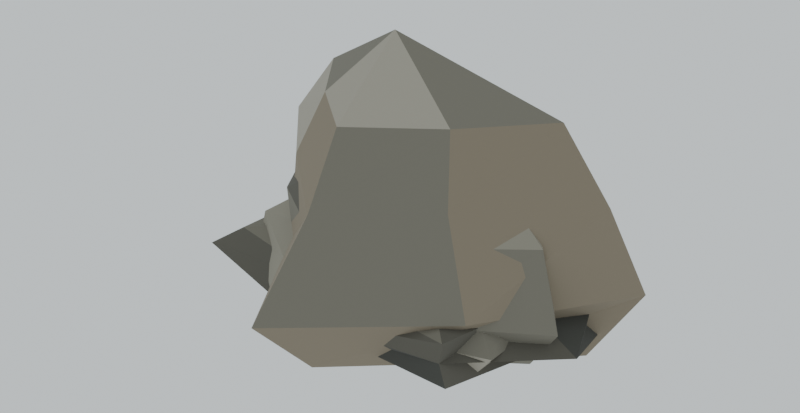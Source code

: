 # Source: river-stones.blend  (saved by Blender 5.2.44; exported with 4.5.12 LTS)
import bpy
from mathutils import Matrix  # noqa: F401  (used for matrix-valued properties, if any)

bpy.ops.wm.read_factory_settings(use_empty=True)
scene = bpy.context.scene
scene.name = 'Scene'

# ---- collections
col_collection = bpy.data.collections.new('Collection'); scene.collection.children.link(col_collection)

# ---- images (referenced by path relative to the original .blend; pixels are not part of the script)
import os
ASSET_DIR = os.environ.get("B2B_ASSET_DIR", "")  # directory of the original .blend (textures are referenced by path, not embedded)
HERE = os.path.dirname(os.path.abspath(__file__))  # packed textures are extracted next to this script under _unpacked/

def load_image(name, relpath, width, height, colorspace="sRGB"):
    """Load a texture the original file referenced (path relative to the .blend, or extracted next to this script)."""
    p = next((c for c in (os.path.join(HERE, relpath), os.path.join(ASSET_DIR, relpath)) if relpath and os.path.exists(c)), "")
    if p:
        img = bpy.data.images.load(p, check_existing=True)
        img.name = name
    else:  # same state as the original file: an image datablock whose file is absent (Cycles renders it pink)
        img = bpy.data.images.new(name, width, height)
        img.source = "FILE"
        img.filepath = "//" + (relpath or name)
    img.colorspace_settings.name = colorspace
    return img
img_river_stone_palette = load_image('river_stone_palette', '_unpacked/river_stone_palette.fc5d833c.png', 256, 256, 'sRGB')

# ---- materials (node trees are filled in below, after node groups)
mat_river_stone = bpy.data.materials.new('river-stone')
mat_river_stone.use_backface_culling = True

# ---- material node trees
mat_river_stone.use_nodes = True; mat_river_stone.node_tree.nodes.clear()
_N = mat_river_stone.node_tree.nodes; _L = mat_river_stone.node_tree.links
n0 = _N.new('ShaderNodeBsdfPrincipled'); n0.name = 'Principled BSDF'; n0.location = (-200, 100)
n0.inputs[2].default_value = 0.92
n0.inputs[10].default_value = 0.005
n1 = _N.new('ShaderNodeOutputMaterial'); n1.name = 'Material Output'; n1.location = (200, 100)
n2 = _N.new('ShaderNodeTexImage'); n2.name = 'Image Texture'; n2.location = (-320, 260)
n2.image = img_river_stone_palette
n2.interpolation = 'Closest'
_L.new(n0.outputs[0], n1.inputs[0])
_L.new(n2.outputs[0], n0.inputs[0])
n1.is_active_output = True

# ---- world
world_world = bpy.data.worlds.new('World'); scene.world = world_world
world_world.use_nodes = True; world_world.node_tree.nodes.clear()
_N = world_world.node_tree.nodes; _L = world_world.node_tree.links
n0 = _N.new('ShaderNodeOutputWorld'); n0.name = 'World Output'; n0.location = (200, 100)
n1 = _N.new('ShaderNodeBackground'); n1.name = 'Background'; n1.location = (-200, 100)
n1.inputs[0].default_value = (0.72, 0.78, 0.8, 1.0)
_L.new(n1.outputs[0], n0.inputs[0])
n0.is_active_output = True
world_world.color = (0.05088, 0.05088, 0.05088)
world_world.sun_shadow_jitter_overblur = 0.0

# ---- meshes
me_river_stone_a = bpy.data.meshes.new('River_Stone_A')
me_river_stone_a.from_pydata([(0.3463, 0.01442, -0.026), (0.254, 0.1825, -0.026), (0.03853, 0.2365, -0.026), (-0.2072, 0.2118, -0.026), (-0.3613, 0.06916, -0.026), (-0.3701, -0.1152, -0.026), (-0.1514, -0.2263, -0.026), (0.09656, -0.245, -0.026), (0.3209, -0.1738, -0.026), (0.3797, 0.0198, 0.0468), (0.3216, 0.2231, 0.0468), (0.02849, 0.2743, 0.0468), (-0.2631, 0.285, 0.0468), (-0.4517, 0.08985, 0.0468), (-0.4024, -0.1375, 0.0468), (-0.2025, -0.2933, 0.0468), (0.1099, -0.2793, 0.0468), (0.3762, -0.189, 0.0468), (0.3358, 0.02053, 0.1352), (0.306, 0.2224, 0.1352), (0.04277, 0.2721, 0.1352), (-0.1971, 0.2135, 0.1352), (-0.3353, 0.06946, 0.1352), (-0.3881, -0.1251, 0.1352), (-0.1721, -0.2704, 0.1352), (0.1265, -0.3221, 0.1352), (0.2843, -0.142, 0.1352), (0.2662, 0.0117, 0.2028), (0.2151, 0.1525, 0.2028), (0.02767, 0.1685, 0.2028), (-0.1724, 0.1732, 0.2028), (-0.2208, 0.04266, 0.2028), (-0.2928, -0.09444, 0.2028), (-0.1247, -0.1911, 0.2028), (0.06659, -0.1989, 0.2028), (0.2086, -0.1041, 0.2028), (0.04576, 0.007034, 0.26), (0.0, 0.0, -0.0572)], [], [(0, 1, 10, 9), (1, 2, 11, 10), (2, 3, 12, 11), (3, 4, 13, 12), (4, 5, 14, 13), (5, 6, 15, 14), (6, 7, 16, 15), (7, 8, 17, 16), (8, 0, 9, 17), (9, 10, 19, 18), (10, 11, 20, 19), (11, 12, 21, 20), (12, 13, 22, 21), (13, 14, 23, 22), (14, 15, 24, 23), (15, 16, 25, 24), (16, 17, 26, 25), (17, 9, 18, 26), (18, 19, 28, 27), (19, 20, 29, 28), (20, 21, 30, 29), (21, 22, 31, 30), (22, 23, 32, 31), (23, 24, 33, 32), (24, 25, 34, 33), (25, 26, 35, 34), (26, 18, 27, 35), (27, 28, 36), (1, 0, 37), (28, 29, 36), (2, 1, 37), (29, 30, 36), (3, 2, 37), (30, 31, 36), (4, 3, 37), (31, 32, 36), (5, 4, 37), (32, 33, 36), (6, 5, 37), (33, 34, 36), (7, 6, 37), (34, 35, 36), (8, 7, 37), (35, 27, 36), (0, 8, 37)])
_uv = me_river_stone_a.uv_layers.new(name='UVMap')
_uv.uv.foreach_set('vector', [0.1875, 0.0625, 0.1875, 0.0625, 0.1875, 0.0625, 0.1875, 0.0625, 0.1875, 0.0625, 0.1875, 0.0625, 0.1875, 0.0625, 0.1875, 0.0625, 0.4375, 0.0625, 0.4375, 0.0625, 0.4375, 0.0625, 0.4375, 0.0625, 0.1875, 0.0625, 0.1875, 0.0625, 0.1875, 0.0625, 0.1875, 0.0625, 0.1875, 0.0625, 0.1875, 0.0625, 0.1875, 0.0625, 0.1875, 0.0625, 0.1875, 0.0625, 0.1875, 0.0625, 0.1875, 0.0625, 0.1875, 0.0625, 0.3125, 0.0625, 0.3125, 0.0625, 0.3125, 0.0625, 0.3125, 0.0625, 0.4375, 0.0625, 0.4375, 0.0625, 0.4375, 0.0625, 0.4375, 0.0625, 0.3125, 0.0625, 0.3125, 0.0625, 0.3125, 0.0625, 0.3125, 0.0625, 0.3125, 0.0625, 0.3125, 0.0625, 0.3125, 0.0625, 0.3125, 0.0625, 0.3125, 0.0625, 0.3125, 0.0625, 0.3125, 0.0625, 0.3125, 0.0625, 0.1875, 0.0625, 0.1875, 0.0625, 0.1875, 0.0625, 0.1875, 0.0625, 0.1875, 0.0625, 0.1875, 0.0625, 0.1875, 0.0625, 0.1875, 0.0625, 0.3125, 0.0625, 0.3125, 0.0625, 0.3125, 0.0625, 0.3125, 0.0625, 0.3125, 0.0625, 0.3125, 0.0625, 0.3125, 0.0625, 0.3125, 0.0625, 0.1875, 0.0625, 0.1875, 0.0625, 0.1875, 0.0625, 0.1875, 0.0625, 0.1875, 0.0625, 0.1875, 0.0625, 0.1875, 0.0625, 0.1875, 0.0625, 0.1875, 0.0625, 0.1875, 0.0625, 0.1875, 0.0625, 0.1875, 0.0625, 0.3125, 0.0625, 0.3125, 0.0625, 0.3125, 0.0625, 0.3125, 0.0625, 0.3125, 0.0625, 0.3125, 0.0625, 0.3125, 0.0625, 0.3125, 0.0625, 0.4375, 0.0625, 0.4375, 0.0625, 0.4375, 0.0625, 0.4375, 0.0625, 0.3125, 0.0625, 0.3125, 0.0625, 0.3125, 0.0625, 0.3125, 0.0625, 0.1875, 0.0625, 0.1875, 0.0625, 0.1875, 0.0625, 0.1875, 0.0625, 0.3125, 0.0625, 0.3125, 0.0625, 0.3125, 0.0625, 0.3125, 0.0625, 0.4375, 0.0625, 0.4375, 0.0625, 0.4375, 0.0625, 0.4375, 0.0625, 0.1875, 0.0625, 0.1875, 0.0625, 0.1875, 0.0625, 0.1875, 0.0625, 0.1875, 0.0625, 0.1875, 0.0625, 0.1875, 0.0625, 0.1875, 0.0625, 0.4375, 0.0625, 0.4375, 0.0625, 0.4375, 0.0625, 0.6875, 0.0625, 0.6875, 0.0625, 0.6875, 0.0625, 0.4375, 0.0625, 0.4375, 0.0625, 0.4375, 0.0625, 0.6875, 0.0625, 0.6875, 0.0625, 0.6875, 0.0625, 0.4375, 0.0625, 0.4375, 0.0625, 0.4375, 0.0625, 0.6875, 0.0625, 0.6875, 0.0625, 0.6875, 0.0625, 0.4375, 0.0625, 0.4375, 0.0625, 0.4375, 0.0625, 0.6875, 0.0625, 0.6875, 0.0625, 0.6875, 0.0625, 0.4375, 0.0625, 0.4375, 0.0625, 0.4375, 0.0625, 0.6875, 0.0625, 0.6875, 0.0625, 0.6875, 0.0625, 0.3125, 0.0625, 0.3125, 0.0625, 0.3125, 0.0625, 0.6875, 0.0625, 0.6875, 0.0625, 0.6875, 0.0625, 0.4375, 0.0625, 0.4375, 0.0625, 0.4375, 0.0625, 0.6875, 0.0625, 0.6875, 0.0625, 0.6875, 0.0625, 0.3125, 0.0625, 0.3125, 0.0625, 0.3125, 0.0625, 0.6875, 0.0625, 0.6875, 0.0625, 0.6875, 0.0625, 0.4375, 0.0625, 0.4375, 0.0625, 0.4375, 0.0625, 0.6875, 0.0625, 0.6875, 0.0625, 0.6875, 0.0625])
me_river_stone_a.materials.append(mat_river_stone)
me_river_stone_a.update()
me_river_stone_b = bpy.data.meshes.new('River_Stone_B')
me_river_stone_b.from_pydata([(-0.1608, 0.1984, -0.052), (-0.3732, 0.05675, -0.052), (-0.1954, -0.1268, -0.052), (-0.05106, -0.2905, -0.052), (0.1424, -0.1938, -0.052), (0.374, -0.02708, -0.052), (0.2465, 0.1674, -0.052), (0.03441, 0.3444, -0.052), (-0.1833, 0.24, 0.0936), (-0.488, 0.07323, 0.0936), (-0.2603, -0.1517, 0.0936), (-0.05363, -0.4029, 0.0936), (0.2083, -0.2476, 0.0936), (0.4724, -0.07828, 0.0936), (0.2142, 0.1618, 0.0936), (0.07081, 0.3741, 0.0936), (-0.1671, 0.209, 0.2704), (-0.3955, 0.0648, 0.2704), (-0.2436, -0.1822, 0.2704), (-0.03446, -0.3184, 0.2704), (0.1901, -0.2141, 0.2704), (0.4013, -0.04753, 0.2704), (0.2496, 0.157, 0.2704), (0.07094, 0.3469, 0.2704), (-0.1147, 0.1487, 0.4056), (-0.2519, 0.0483, 0.4056), (-0.1447, -0.1051, 0.4056), (-0.0333, -0.2635, 0.4056), (0.1257, -0.1474, 0.4056), (0.2661, -0.04518, 0.4056), (0.1725, 0.132, 0.4056), (0.03664, 0.2386, 0.4056), (0.06582, 0.005786, 0.52), (0.0, 0.0, -0.1144)], [], [(0, 1, 9, 8), (1, 2, 10, 9), (2, 3, 11, 10), (3, 4, 12, 11), (4, 5, 13, 12), (5, 6, 14, 13), (6, 7, 15, 14), (7, 0, 8, 15), (8, 9, 17, 16), (9, 10, 18, 17), (10, 11, 19, 18), (11, 12, 20, 19), (12, 13, 21, 20), (13, 14, 22, 21), (14, 15, 23, 22), (15, 8, 16, 23), (16, 17, 25, 24), (17, 18, 26, 25), (18, 19, 27, 26), (19, 20, 28, 27), (20, 21, 29, 28), (21, 22, 30, 29), (22, 23, 31, 30), (23, 16, 24, 31), (24, 25, 32), (1, 0, 33), (25, 26, 32), (2, 1, 33), (26, 27, 32), (3, 2, 33), (27, 28, 32), (4, 3, 33), (28, 29, 32), (5, 4, 33), (29, 30, 32), (6, 5, 33), (30, 31, 32), (7, 6, 33), (31, 24, 32), (0, 7, 33)])
_uv = me_river_stone_b.uv_layers.new(name='UVMap')
_uv.uv.foreach_set('vector', [0.3125, 0.0625, 0.3125, 0.0625, 0.3125, 0.0625, 0.3125, 0.0625, 0.0625, 0.0625, 0.0625, 0.0625, 0.0625, 0.0625, 0.0625, 0.0625, 0.0625, 0.0625, 0.0625, 0.0625, 0.0625, 0.0625, 0.0625, 0.0625, 0.3125, 0.0625, 0.3125, 0.0625, 0.3125, 0.0625, 0.3125, 0.0625, 0.1875, 0.0625, 0.1875, 0.0625, 0.1875, 0.0625, 0.1875, 0.0625, 0.1875, 0.0625, 0.1875, 0.0625, 0.1875, 0.0625, 0.1875, 0.0625, 0.0625, 0.0625, 0.0625, 0.0625, 0.0625, 0.0625, 0.0625, 0.0625, 0.3125, 0.0625, 0.3125, 0.0625, 0.3125, 0.0625, 0.3125, 0.0625, 0.0625, 0.0625, 0.0625, 0.0625, 0.0625, 0.0625, 0.0625, 0.0625, 0.0625, 0.0625, 0.0625, 0.0625, 0.0625, 0.0625, 0.0625, 0.0625, 0.1875, 0.0625, 0.1875, 0.0625, 0.1875, 0.0625, 0.1875, 0.0625, 0.1875, 0.0625, 0.1875, 0.0625, 0.1875, 0.0625, 0.1875, 0.0625, 0.1875, 0.0625, 0.1875, 0.0625, 0.1875, 0.0625, 0.1875, 0.0625, 0.1875, 0.0625, 0.1875, 0.0625, 0.1875, 0.0625, 0.1875, 0.0625, 0.1875, 0.0625, 0.1875, 0.0625, 0.1875, 0.0625, 0.1875, 0.0625, 0.1875, 0.0625, 0.1875, 0.0625, 0.1875, 0.0625, 0.1875, 0.0625, 0.0625, 0.0625, 0.0625, 0.0625, 0.0625, 0.0625, 0.0625, 0.0625, 0.0625, 0.0625, 0.0625, 0.0625, 0.0625, 0.0625, 0.0625, 0.0625, 0.0625, 0.0625, 0.0625, 0.0625, 0.0625, 0.0625, 0.0625, 0.0625, 0.0625, 0.0625, 0.0625, 0.0625, 0.0625, 0.0625, 0.0625, 0.0625, 0.3125, 0.0625, 0.3125, 0.0625, 0.3125, 0.0625, 0.3125, 0.0625, 0.3125, 0.0625, 0.3125, 0.0625, 0.3125, 0.0625, 0.3125, 0.0625, 0.1875, 0.0625, 0.1875, 0.0625, 0.1875, 0.0625, 0.1875, 0.0625, 0.0625, 0.0625, 0.0625, 0.0625, 0.0625, 0.0625, 0.0625, 0.0625, 0.1875, 0.0625, 0.1875, 0.0625, 0.1875, 0.0625, 0.6875, 0.0625, 0.6875, 0.0625, 0.6875, 0.0625, 0.3125, 0.0625, 0.3125, 0.0625, 0.3125, 0.0625, 0.6875, 0.0625, 0.6875, 0.0625, 0.6875, 0.0625, 0.3125, 0.0625, 0.3125, 0.0625, 0.3125, 0.0625, 0.6875, 0.0625, 0.6875, 0.0625, 0.6875, 0.0625, 0.1875, 0.0625, 0.1875, 0.0625, 0.1875, 0.0625, 0.6875, 0.0625, 0.6875, 0.0625, 0.6875, 0.0625, 0.3125, 0.0625, 0.3125, 0.0625, 0.3125, 0.0625, 0.6875, 0.0625, 0.6875, 0.0625, 0.6875, 0.0625, 0.3125, 0.0625, 0.3125, 0.0625, 0.3125, 0.0625, 0.6875, 0.0625, 0.6875, 0.0625, 0.6875, 0.0625, 0.3125, 0.0625, 0.3125, 0.0625, 0.3125, 0.0625, 0.6875, 0.0625, 0.6875, 0.0625, 0.6875, 0.0625, 0.3125, 0.0625, 0.3125, 0.0625, 0.3125, 0.0625, 0.6875, 0.0625, 0.6875, 0.0625, 0.6875, 0.0625])
me_river_stone_b.materials.append(mat_river_stone)
me_river_stone_b.update()
me_river_stone_c = bpy.data.meshes.new('River_Stone_C')
me_river_stone_c.from_pydata([(0.05572, 0.2789, -0.019), (-0.2956, 0.2796, -0.019), (-0.4189, 0.03737, -0.019), (-0.4491, -0.1821, -0.019), (-0.07538, -0.2672, -0.019), (0.3092, -0.2649, -0.019), (0.3809, -0.03367, -0.019), (0.4465, 0.2054, -0.019), (0.06603, 0.321, 0.0342), (-0.3291, 0.3066, 0.0342), (-0.4392, 0.03588, 0.0342), (-0.5105, -0.2084, 0.0342), (-0.08254, -0.3243, 0.0342), (0.2859, -0.2586, 0.0342), (0.5076, -0.04922, 0.0342), (0.4088, 0.1874, 0.0342), (0.06491, 0.2254, 0.0988), (-0.3126, 0.2746, 0.0988), (-0.4107, 0.04279, 0.0988), (-0.4175, -0.1765, 0.0988), (-0.04722, -0.2467, 0.0988), (0.3016, -0.27, 0.0988), (0.3582, -0.02848, 0.0988), (0.4162, 0.1904, 0.0988), (0.01967, 0.001514, 0.19), (0.0, 0.0, -0.0418)], [], [(0, 1, 9, 8), (1, 2, 10, 9), (2, 3, 11, 10), (3, 4, 12, 11), (4, 5, 13, 12), (5, 6, 14, 13), (6, 7, 15, 14), (7, 0, 8, 15), (8, 9, 17, 16), (9, 10, 18, 17), (10, 11, 19, 18), (11, 12, 20, 19), (12, 13, 21, 20), (13, 14, 22, 21), (14, 15, 23, 22), (15, 8, 16, 23), (16, 17, 24), (1, 0, 25), (17, 18, 24), (2, 1, 25), (18, 19, 24), (3, 2, 25), (19, 20, 24), (4, 3, 25), (20, 21, 24), (5, 4, 25), (21, 22, 24), (6, 5, 25), (22, 23, 24), (7, 6, 25), (23, 16, 24), (0, 7, 25)])
_uv = me_river_stone_c.uv_layers.new(name='UVMap')
_uv.uv.foreach_set('vector', [0.0625, 0.0625, 0.0625, 0.0625, 0.0625, 0.0625, 0.0625, 0.0625, 0.1875, 0.0625, 0.1875, 0.0625, 0.1875, 0.0625, 0.1875, 0.0625, 0.6875, 0.0625, 0.6875, 0.0625, 0.6875, 0.0625, 0.6875, 0.0625, 0.6875, 0.0625, 0.6875, 0.0625, 0.6875, 0.0625, 0.6875, 0.0625, 0.6875, 0.0625, 0.6875, 0.0625, 0.6875, 0.0625, 0.6875, 0.0625, 0.0625, 0.0625, 0.0625, 0.0625, 0.0625, 0.0625, 0.0625, 0.0625, 0.6875, 0.0625, 0.6875, 0.0625, 0.6875, 0.0625, 0.6875, 0.0625, 0.0625, 0.0625, 0.0625, 0.0625, 0.0625, 0.0625, 0.0625, 0.0625, 0.0625, 0.0625, 0.0625, 0.0625, 0.0625, 0.0625, 0.0625, 0.0625, 0.6875, 0.0625, 0.6875, 0.0625, 0.6875, 0.0625, 0.6875, 0.0625, 0.0625, 0.0625, 0.0625, 0.0625, 0.0625, 0.0625, 0.0625, 0.0625, 0.0625, 0.0625, 0.0625, 0.0625, 0.0625, 0.0625, 0.0625, 0.0625, 0.0625, 0.0625, 0.0625, 0.0625, 0.0625, 0.0625, 0.0625, 0.0625, 0.0625, 0.0625, 0.0625, 0.0625, 0.0625, 0.0625, 0.0625, 0.0625, 0.6875, 0.0625, 0.6875, 0.0625, 0.6875, 0.0625, 0.6875, 0.0625, 0.6875, 0.0625, 0.6875, 0.0625, 0.6875, 0.0625, 0.6875, 0.0625, 0.0625, 0.0625, 0.0625, 0.0625, 0.0625, 0.0625, 0.6875, 0.0625, 0.6875, 0.0625, 0.6875, 0.0625, 0.1875, 0.0625, 0.1875, 0.0625, 0.1875, 0.0625, 0.6875, 0.0625, 0.6875, 0.0625, 0.6875, 0.0625, 0.1875, 0.0625, 0.1875, 0.0625, 0.1875, 0.0625, 0.6875, 0.0625, 0.6875, 0.0625, 0.6875, 0.0625, 0.1875, 0.0625, 0.1875, 0.0625, 0.1875, 0.0625, 0.6875, 0.0625, 0.6875, 0.0625, 0.6875, 0.0625, 0.1875, 0.0625, 0.1875, 0.0625, 0.1875, 0.0625, 0.6875, 0.0625, 0.6875, 0.0625, 0.6875, 0.0625, 0.0625, 0.0625, 0.0625, 0.0625, 0.0625, 0.0625, 0.6875, 0.0625, 0.6875, 0.0625, 0.6875, 0.0625, 0.1875, 0.0625, 0.1875, 0.0625, 0.1875, 0.0625, 0.6875, 0.0625, 0.6875, 0.0625, 0.6875, 0.0625, 0.1875, 0.0625, 0.1875, 0.0625, 0.1875, 0.0625, 0.6875, 0.0625, 0.6875, 0.0625, 0.6875, 0.0625])
me_river_stone_c.materials.append(mat_river_stone)
me_river_stone_c.update()
me_river_stone_d = bpy.data.meshes.new('River_Stone_D')
me_river_stone_d.from_pydata([(-0.1246, 0.1928, -0.066), (-0.5228, 0.04875, -0.066), (-0.2033, -0.1674, -0.066), (-0.01921, -0.3461, -0.066), (0.2011, -0.1446, -0.066), (0.4467, 0.1043, -0.066), (0.1201, 0.253, -0.066), (-0.1366, 0.2421, 0.1188), (-0.4734, 0.0951, 0.1188), (-0.2469, -0.1766, 0.1188), (-0.03461, -0.5094, 0.1188), (0.3161, -0.2058, 0.1188), (0.5543, 0.1583, 0.1188), (0.1506, 0.2347, 0.1188), (-0.135, 0.2529, 0.3432), (-0.4559, 0.07868, 0.3432), (-0.2512, -0.1383, 0.3432), (-0.002972, -0.3561, 0.3432), (0.226, -0.1589, 0.3432), (0.4809, 0.08909, 0.3432), (0.1417, 0.2594, 0.3432), (-0.08085, 0.1475, 0.5148), (-0.3104, 0.06476, 0.5148), (-0.1686, -0.1171, 0.5148), (-0.006533, -0.2529, 0.5148), (0.1889, -0.1079, 0.5148), (0.355, 0.07858, 0.5148), (0.06875, 0.1483, 0.5148), (-0.05154, -0.003843, 0.66), (0.0, 0.0, -0.1452)], [], [(0, 1, 8, 7), (1, 2, 9, 8), (2, 3, 10, 9), (3, 4, 11, 10), (4, 5, 12, 11), (5, 6, 13, 12), (6, 0, 7, 13), (7, 8, 15, 14), (8, 9, 16, 15), (9, 10, 17, 16), (10, 11, 18, 17), (11, 12, 19, 18), (12, 13, 20, 19), (13, 7, 14, 20), (14, 15, 22, 21), (15, 16, 23, 22), (16, 17, 24, 23), (17, 18, 25, 24), (18, 19, 26, 25), (19, 20, 27, 26), (20, 14, 21, 27), (21, 22, 28), (1, 0, 29), (22, 23, 28), (2, 1, 29), (23, 24, 28), (3, 2, 29), (24, 25, 28), (4, 3, 29), (25, 26, 28), (5, 4, 29), (26, 27, 28), (6, 5, 29), (27, 21, 28), (0, 6, 29)])
_uv = me_river_stone_d.uv_layers.new(name='UVMap')
_uv.uv.foreach_set('vector', [0.1875, 0.0625, 0.1875, 0.0625, 0.1875, 0.0625, 0.1875, 0.0625, 0.1875, 0.0625, 0.1875, 0.0625, 0.1875, 0.0625, 0.1875, 0.0625, 0.1875, 0.0625, 0.1875, 0.0625, 0.1875, 0.0625, 0.1875, 0.0625, 0.5625, 0.0625, 0.5625, 0.0625, 0.5625, 0.0625, 0.5625, 0.0625, 0.5625, 0.0625, 0.5625, 0.0625, 0.5625, 0.0625, 0.5625, 0.0625, 0.4375, 0.0625, 0.4375, 0.0625, 0.4375, 0.0625, 0.4375, 0.0625, 0.4375, 0.0625, 0.4375, 0.0625, 0.4375, 0.0625, 0.4375, 0.0625, 0.1875, 0.0625, 0.1875, 0.0625, 0.1875, 0.0625, 0.1875, 0.0625, 0.1875, 0.0625, 0.1875, 0.0625, 0.1875, 0.0625, 0.1875, 0.0625, 0.5625, 0.0625, 0.5625, 0.0625, 0.5625, 0.0625, 0.5625, 0.0625, 0.1875, 0.0625, 0.1875, 0.0625, 0.1875, 0.0625, 0.1875, 0.0625, 0.5625, 0.0625, 0.5625, 0.0625, 0.5625, 0.0625, 0.5625, 0.0625, 0.1875, 0.0625, 0.1875, 0.0625, 0.1875, 0.0625, 0.1875, 0.0625, 0.5625, 0.0625, 0.5625, 0.0625, 0.5625, 0.0625, 0.5625, 0.0625, 0.1875, 0.0625, 0.1875, 0.0625, 0.1875, 0.0625, 0.1875, 0.0625, 0.4375, 0.0625, 0.4375, 0.0625, 0.4375, 0.0625, 0.4375, 0.0625, 0.5625, 0.0625, 0.5625, 0.0625, 0.5625, 0.0625, 0.5625, 0.0625, 0.1875, 0.0625, 0.1875, 0.0625, 0.1875, 0.0625, 0.1875, 0.0625, 0.5625, 0.0625, 0.5625, 0.0625, 0.5625, 0.0625, 0.5625, 0.0625, 0.1875, 0.0625, 0.1875, 0.0625, 0.1875, 0.0625, 0.1875, 0.0625, 0.4375, 0.0625, 0.4375, 0.0625, 0.4375, 0.0625, 0.4375, 0.0625, 0.4375, 0.0625, 0.4375, 0.0625, 0.4375, 0.0625, 0.6875, 0.0625, 0.6875, 0.0625, 0.6875, 0.0625, 0.1875, 0.0625, 0.1875, 0.0625, 0.1875, 0.0625, 0.6875, 0.0625, 0.6875, 0.0625, 0.6875, 0.0625, 0.4375, 0.0625, 0.4375, 0.0625, 0.4375, 0.0625, 0.6875, 0.0625, 0.6875, 0.0625, 0.6875, 0.0625, 0.4375, 0.0625, 0.4375, 0.0625, 0.4375, 0.0625, 0.6875, 0.0625, 0.6875, 0.0625, 0.6875, 0.0625, 0.1875, 0.0625, 0.1875, 0.0625, 0.1875, 0.0625, 0.6875, 0.0625, 0.6875, 0.0625, 0.6875, 0.0625, 0.4375, 0.0625, 0.4375, 0.0625, 0.4375, 0.0625, 0.6875, 0.0625, 0.6875, 0.0625, 0.6875, 0.0625, 0.1875, 0.0625, 0.1875, 0.0625, 0.1875, 0.0625, 0.6875, 0.0625, 0.6875, 0.0625, 0.6875, 0.0625])
me_river_stone_d.materials.append(mat_river_stone)
me_river_stone_d.update()

# ---- objects
ob_river_stone_a = bpy.data.objects.new('River_Stone_A', me_river_stone_a)
ob_river_stone_b = bpy.data.objects.new('River_Stone_B', me_river_stone_b)
ob_river_stone_c = bpy.data.objects.new('River_Stone_C', me_river_stone_c)
ob_river_stone_d = bpy.data.objects.new('River_Stone_D', me_river_stone_d)

# ---- transforms, parenting, visibility, modifiers, constraints
ob_river_stone_a.location = (0.0, 0.0, 0.0)
ob_river_stone_b.location = (0.0, 0.0, 0.0)
ob_river_stone_c.location = (0.0, 0.0, 0.0)
ob_river_stone_d.location = (0.0, 0.0, 0.0)

# ---- collection membership
scene.collection.objects.link(ob_river_stone_a)
scene.collection.objects.link(ob_river_stone_b)
scene.collection.objects.link(ob_river_stone_c)
scene.collection.objects.link(ob_river_stone_d)

# ---- scene / render settings (as saved in the file)
scene.frame_start = 1; scene.frame_end = 250; scene.frame_set(0)
scene.render.engine = 'BLENDER_EEVEE_NEXT'
scene.render.resolution_x = 1200
scene.render.resolution_y = 620
scene.render.bake_bias = 0.0
scene.render.bake_samples = 0
scene.render.compositor_device = 'GPU'
scene.eevee.use_volume_custom_range = False
scene.eevee.fast_gi_thickness_near = 0.1
scene.eevee.fast_gi_thickness_far = 0.0
scene.eevee.ray_tracing_options.screen_trace_thickness = 0.1
bpy.context.view_layer.update()

# ---- added for rendering (the .blend has no active camera): camera
cam_auto = bpy.data.cameras.new('AutoCamera')
cam_auto.lens = 50.0
cam_auto.sensor_width = 36.0
cam_auto.clip_end = 1000.0
ob_auto_camera = bpy.data.objects.new('AutoCamera', cam_auto)
scene.collection.objects.link(ob_auto_camera)
ob_auto_camera.location = (1.50455, -1.8542, 1.44843)
ob_auto_camera.rotation_euler = (1.09748, -7.21219e-08, 0.694738)
scene.camera = ob_auto_camera
bpy.context.view_layer.update()
